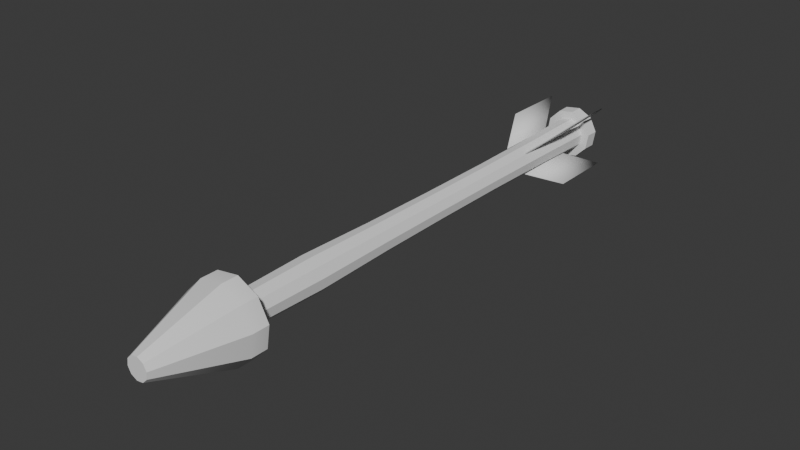 # Source: Fl_che.blend  (saved by Blender 4.1.24; exported with 4.5.12 LTS)
import bpy
from mathutils import Matrix  # noqa: F401  (used for matrix-valued properties, if any)

bpy.ops.wm.read_factory_settings(use_empty=True)
scene = bpy.context.scene
scene.name = 'Scene'

# ---- collections
col_collection = bpy.data.collections.new('Collection'); scene.collection.children.link(col_collection)

# ---- world
world_world = bpy.data.worlds.new('World'); scene.world = world_world
world_world.use_nodes = True; world_world.node_tree.nodes.clear()
_N = world_world.node_tree.nodes; _L = world_world.node_tree.links
n0 = _N.new('ShaderNodeOutputWorld'); n0.name = 'World Output'; n0.location = (300, 300)
n1 = _N.new('ShaderNodeBackground'); n1.name = 'Background'; n1.location = (10, 300)
n1.inputs[0].default_value = (0.05088, 0.05088, 0.05088, 1.0)
_L.new(n1.outputs[0], n0.inputs[0])
n0.is_active_output = True
world_world.color = (0.05088, 0.05088, 0.05088)
world_world.use_sun_shadow = False
world_world.sun_shadow_jitter_overblur = 0.0

# ---- meshes
me_cone_001 = bpy.data.meshes.new('Cone.001')
me_cone_001.from_pydata([(-0.1326, -0.04309, 2.189), (-0.08197, -0.1128, 2.189), (0.08197, -0.1128, 2.189), (0.1326, -0.04309, 2.189), (0.08197, 0.1128, 2.189), (2.009e-07, 0.1395, 2.189), (-0.1326, 0.04309, 2.189), (2.009e-07, -0.1395, 2.189), (0.1326, 0.04309, 2.189), (-0.08197, 0.1128, 2.189), (-0.1483, -0.04817, 1.453), (-0.1326, -0.04309, 0.7179), (-0.1262, -0.04102, -0.01765), (-0.1254, -0.04074, -0.7532), (-0.1326, -0.04309, -1.489), (-0.08197, -0.1128, -1.489), (-0.07749, -0.1066, -0.7532), (-0.07802, -0.1074, -0.01765), (-0.08197, -0.1128, 0.7179), (-0.09163, -0.1261, 1.453), (0.09163, -0.1261, 1.453), (0.08197, -0.1128, 0.7179), (0.07802, -0.1074, -0.01765), (0.07749, -0.1066, -0.7532), (0.08197, -0.1128, -1.489), (0.1326, -0.04309, -1.489), (0.1254, -0.04074, -0.7532), (0.1262, -0.04102, -0.01765), (0.1326, -0.04309, 0.7179), (0.1483, -0.04817, 1.453), (0.09163, 0.1261, 1.453), (0.08197, 0.1128, 0.7179), (0.07802, 0.1074, -0.01765), (0.07749, 0.1066, -0.7532), (0.08197, 0.1128, -1.489), (-1.393e-07, 0.1395, -1.489), (-7.101e-08, 0.1318, -0.7532), (-3.273e-09, 0.1327, -0.01765), (6.48e-08, 0.1395, 0.7179), (1.324e-07, 0.1559, 1.453), (-0.1483, 0.04817, 1.453), (-0.1326, 0.04309, 0.7179), (-0.1262, 0.04102, -0.01765), (-0.1254, 0.04074, -0.7532), (-0.1326, 0.04309, -1.489), (1.324e-07, -0.1559, 1.453), (6.48e-08, -0.1395, 0.7179), (-3.273e-09, -0.1327, -0.01765), (-7.101e-08, -0.1318, -0.7532), (-1.393e-07, -0.1395, -1.489), (0.1483, 0.04817, 1.453), (0.1326, 0.04309, 0.7179), (0.1262, 0.04102, -0.01765), (0.1254, 0.04074, -0.7532), (0.1326, 0.04309, -1.489), (-0.09163, 0.1261, 1.453), (-0.08197, 0.1128, 0.7179), (-0.07802, 0.1074, -0.01765), (-0.07749, 0.1066, -0.7532), (-0.08197, 0.1128, -1.489), (-0.1464, -0.04757, -2.101), (0.09048, -0.1245, -2.101), (0.09048, 0.1245, -2.101), (-0.1464, 0.04757, -2.101), (-1.963e-07, -0.1539, -2.101), (0.1464, 0.04757, -2.101), (-0.09048, 0.1245, -2.101), (-0.09048, -0.1245, -2.101), (0.1464, -0.04757, -2.101), (-1.963e-07, 0.1539, -2.101)], [], [(5, 39, 55, 9), (39, 38, 56, 55), (38, 37, 57, 56), (37, 36, 58, 57), (36, 35, 59, 58), (3, 29, 50, 8), (29, 28, 51, 50), (28, 27, 52, 51), (27, 26, 53, 52), (26, 25, 54, 53), (1, 19, 45, 7), (19, 18, 46, 45), (18, 17, 47, 46), (17, 16, 48, 47), (16, 15, 49, 48), (9, 55, 40, 6), (55, 56, 41, 40), (56, 57, 42, 41), (57, 58, 43, 42), (58, 59, 44, 43), (8, 50, 30, 4), (50, 51, 31, 30), (51, 52, 32, 31), (52, 53, 33, 32), (53, 54, 34, 33), (7, 45, 20, 2), (45, 46, 21, 20), (46, 47, 22, 21), (47, 48, 23, 22), (48, 49, 24, 23), (6, 40, 10, 0), (40, 41, 11, 10), (41, 42, 12, 11), (42, 43, 13, 12), (43, 44, 14, 13), (4, 30, 39, 5), (30, 31, 38, 39), (31, 32, 37, 38), (32, 33, 36, 37), (33, 34, 35, 36), (2, 20, 29, 3), (20, 21, 28, 29), (21, 22, 27, 28), (22, 23, 26, 27), (23, 24, 25, 26), (0, 10, 19, 1), (10, 11, 18, 19), (11, 12, 17, 18), (12, 13, 16, 17), (13, 14, 15, 16), (35, 69, 66, 59), (25, 68, 65, 54), (15, 67, 64, 49), (59, 66, 63, 44), (54, 65, 62, 34), (49, 64, 61, 24), (44, 63, 60, 14), (34, 62, 69, 35), (24, 61, 68, 25), (14, 60, 67, 15)])
me_cone_001.polygons.foreach_set('use_smooth', [True] * 60)
_k = set([(0, 1), (0, 6), (0, 10), (1, 7), (1, 19), (2, 3), (2, 7), (2, 20), (3, 8), (3, 29), (4, 5), (4, 8), (4, 30), (5, 9), (5, 39), (6, 9), (6, 40), (7, 45), (8, 50), (9, 55), (10, 11), (11, 12), (12, 13), (13, 14), (14, 60), (15, 16), (15, 67), (16, 17), (17, 18), (18, 19), (20, 21), (21, 22), (22, 23), (23, 24), (24, 61), (25, 26), (25, 68), (26, 27), (27, 28), (28, 29), (30, 31), (31, 32), (32, 33), (33, 34), (34, 62), (35, 36), (35, 69), (36, 37), (37, 38), (38, 39), (40, 41), (41, 42), (42, 43), (43, 44), (44, 63), (45, 46), (46, 47), (47, 48), (48, 49), (49, 64), (50, 51), (51, 52), (52, 53), (53, 54), (54, 65), (55, 56), (56, 57), (57, 58), (58, 59), (59, 66)])
me_cone_001.attributes.new('sharp_edge', 'BOOLEAN', 'EDGE').data.foreach_set('value', [ (min(e.vertices), max(e.vertices)) in _k for e in me_cone_001.edges])
_uv = me_cone_001.uv_layers.new(name='UVMap')
_uv.uv.foreach_set('vector', [0.75, 0.3162, 0.75, 0.3162, 0.7111, 0.3035, 0.7111, 0.3035, 0.75, 0.3162, 0.75, 0.3162, 0.7111, 0.3035, 0.7111, 0.3035, 0.75, 0.3162, 0.75, 0.3162, 0.7111, 0.3035, 0.7111, 0.3035, 0.75, 0.3162, 0.75, 0.3162, 0.7111, 0.3035, 0.7111, 0.3035, 0.75, 0.3162, 0.75, 0.3162, 0.7111, 0.3035, 0.7111, 0.3035, 0.8129, 0.2296, 0.8129, 0.2296, 0.8129, 0.2704, 0.8129, 0.2704, 0.8129, 0.2296, 0.8129, 0.2296, 0.8129, 0.2704, 0.8129, 0.2704, 0.8129, 0.2296, 0.8129, 0.2296, 0.8129, 0.2704, 0.8129, 0.2704, 0.8129, 0.2296, 0.8129, 0.2296, 0.8129, 0.2704, 0.8129, 0.2704, 0.8129, 0.2296, 0.8129, 0.2296, 0.8129, 0.2704, 0.8129, 0.2704, 0.7111, 0.1965, 0.7111, 0.1965, 0.75, 0.1838, 0.75, 0.1838, 0.7111, 0.1965, 0.7111, 0.1965, 0.75, 0.1838, 0.75, 0.1838, 0.7111, 0.1965, 0.7111, 0.1965, 0.75, 0.1838, 0.75, 0.1838, 0.7111, 0.1965, 0.7111, 0.1965, 0.75, 0.1838, 0.75, 0.1838, 0.7111, 0.1965, 0.7111, 0.1965, 0.75, 0.1838, 0.75, 0.1838, 0.7111, 0.3035, 0.7111, 0.3035, 0.6871, 0.2704, 0.6871, 0.2704, 0.7111, 0.3035, 0.7111, 0.3035, 0.6871, 0.2704, 0.6871, 0.2704, 0.7111, 0.3035, 0.7111, 0.3035, 0.6871, 0.2704, 0.6871, 0.2704, 0.7111, 0.3035, 0.7111, 0.3035, 0.6871, 0.2704, 0.6871, 0.2704, 0.7111, 0.3035, 0.7111, 0.3035, 0.6871, 0.2704, 0.6871, 0.2704, 0.8129, 0.2704, 0.8129, 0.2704, 0.7889, 0.3035, 0.7889, 0.3035, 0.8129, 0.2704, 0.8129, 0.2704, 0.7889, 0.3035, 0.7889, 0.3035, 0.8129, 0.2704, 0.8129, 0.2704, 0.7889, 0.3035, 0.7889, 0.3035, 0.8129, 0.2704, 0.8129, 0.2704, 0.7889, 0.3035, 0.7889, 0.3035, 0.8129, 0.2704, 0.8129, 0.2704, 0.7889, 0.3035, 0.7889, 0.3035, 0.75, 0.1838, 0.75, 0.1838, 0.7889, 0.1965, 0.7889, 0.1965, 0.75, 0.1838, 0.75, 0.1838, 0.7889, 0.1965, 0.7889, 0.1965, 0.75, 0.1838, 0.75, 0.1838, 0.7889, 0.1965, 0.7889, 0.1965, 0.75, 0.1838, 0.75, 0.1838, 0.7889, 0.1965, 0.7889, 0.1965, 0.75, 0.1838, 0.75, 0.1838, 0.7889, 0.1965, 0.7889, 0.1965, 0.6871, 0.2704, 0.6871, 0.2704, 0.6871, 0.2296, 0.6871, 0.2296, 0.6871, 0.2704, 0.6871, 0.2704, 0.6871, 0.2296, 0.6871, 0.2296, 0.6871, 0.2704, 0.6871, 0.2704, 0.6871, 0.2296, 0.6871, 0.2296, 0.6871, 0.2704, 0.6871, 0.2704, 0.6871, 0.2296, 0.6871, 0.2296, 0.6871, 0.2704, 0.6871, 0.2704, 0.6871, 0.2296, 0.6871, 0.2296, 0.7889, 0.3035, 0.7889, 0.3035, 0.75, 0.3162, 0.75, 0.3162, 0.7889, 0.3035, 0.7889, 0.3035, 0.75, 0.3162, 0.75, 0.3162, 0.7889, 0.3035, 0.7889, 0.3035, 0.75, 0.3162, 0.75, 0.3162, 0.7889, 0.3035, 0.7889, 0.3035, 0.75, 0.3162, 0.75, 0.3162, 0.7889, 0.3035, 0.7889, 0.3035, 0.75, 0.3162, 0.75, 0.3162, 0.7889, 0.1965, 0.7889, 0.1965, 0.8129, 0.2296, 0.8129, 0.2296, 0.7889, 0.1965, 0.7889, 0.1965, 0.8129, 0.2296, 0.8129, 0.2296, 0.7889, 0.1965, 0.7889, 0.1965, 0.8129, 0.2296, 0.8129, 0.2296, 0.7889, 0.1965, 0.7889, 0.1965, 0.8129, 0.2296, 0.8129, 0.2296, 0.7889, 0.1965, 0.7889, 0.1965, 0.8129, 0.2296, 0.8129, 0.2296, 0.6871, 0.2296, 0.6871, 0.2296, 0.7111, 0.1965, 0.7111, 0.1965, 0.6871, 0.2296, 0.6871, 0.2296, 0.7111, 0.1965, 0.7111, 0.1965, 0.6871, 0.2296, 0.6871, 0.2296, 0.7111, 0.1965, 0.7111, 0.1965, 0.6871, 0.2296, 0.6871, 0.2296, 0.7111, 0.1965, 0.7111, 0.1965, 0.6871, 0.2296, 0.6871, 0.2296, 0.7111, 0.1965, 0.7111, 0.1965, 0.75, 0.3162, 0.75, 0.3162, 0.7111, 0.3035, 0.7111, 0.3035, 0.8129, 0.2296, 0.8129, 0.2296, 0.8129, 0.2704, 0.8129, 0.2704, 0.7111, 0.1965, 0.7111, 0.1965, 0.75, 0.1838, 0.75, 0.1838, 0.7111, 0.3035, 0.7111, 0.3035, 0.6871, 0.2704, 0.6871, 0.2704, 0.8129, 0.2704, 0.8129, 0.2704, 0.7889, 0.3035, 0.7889, 0.3035, 0.75, 0.1838, 0.75, 0.1838, 0.7889, 0.1965, 0.7889, 0.1965, 0.6871, 0.2704, 0.6871, 0.2704, 0.6871, 0.2296, 0.6871, 0.2296, 0.7889, 0.3035, 0.7889, 0.3035, 0.75, 0.3162, 0.75, 0.3162, 0.7889, 0.1965, 0.7889, 0.1965, 0.8129, 0.2296, 0.8129, 0.2296, 0.6871, 0.2296, 0.6871, 0.2296, 0.7111, 0.1965, 0.7111, 0.1965])
me_cone_001.update()
me_cone_002 = bpy.data.meshes.new('Cone.002')
me_cone_002.from_pydata([(1.984e-07, 0.1, 2.931), (0.05878, 0.0809, 2.931), (0.09511, 0.0309, 2.931), (0.09511, -0.0309, 2.931), (0.05878, -0.0809, 2.931), (1.984e-07, -0.1, 2.931), (-0.05878, -0.0809, 2.931), (-0.09511, -0.0309, 2.931), (-0.09511, 0.0309, 2.931), (-0.05878, 0.0809, 2.931), (1.984e-07, 0.34, 2.23), (0.1998, 0.2751, 2.23), (0.3234, 0.1051, 2.23), (0.3234, -0.1051, 2.23), (0.1998, -0.2751, 2.23), (1.984e-07, -0.34, 2.23), (-0.1998, -0.2751, 2.23), (-0.3234, -0.1051, 2.23), (-0.3234, 0.1051, 2.23), (-0.1998, 0.2751, 2.23), (1.984e-07, 0.34, 2.076), (0.1998, 0.2751, 2.076), (0.3234, 0.1051, 2.076), (0.3234, -0.1051, 2.076), (0.1998, -0.2751, 2.076), (1.984e-07, -0.34, 2.076), (-0.1998, -0.2751, 2.076), (-0.3234, -0.1051, 2.076), (-0.3234, 0.1051, 2.076), (-0.1998, 0.2751, 2.076), (1.984e-07, 0.09374, 2.076), (0.0551, 0.07584, 2.076), (0.08916, 0.02897, 2.076), (0.08916, -0.02897, 2.076), (0.0551, -0.07584, 2.076), (1.984e-07, -0.09374, 2.076), (-0.0551, -0.07584, 2.076), (-0.08916, -0.02897, 2.076), (-0.08916, 0.02897, 2.076), (-0.0551, 0.07584, 2.076), (-0.1326, -0.04309, 2.076), (-0.08197, -0.1128, 2.076), (0.08197, -0.1128, 2.076), (0.1326, -0.04309, 2.076), (0.08197, 0.1128, 2.076), (1.998e-07, 0.1395, 2.076), (-0.1326, 0.04309, 2.076), (1.998e-07, -0.1395, 2.076), (0.1326, 0.04309, 2.076), (-0.08197, 0.1128, 2.076), (-2.071e-07, 0.09374, -2.314), (0.0551, 0.07584, -2.314), (0.08916, 0.02897, -2.314), (0.08916, -0.02897, -2.314), (0.0551, -0.07584, -2.314), (-2.071e-07, -0.09374, -2.314), (-0.0551, -0.07584, -2.314), (-0.08916, -0.02897, -2.314), (-0.08916, 0.02897, -2.314), (-0.0551, 0.07584, -2.314), (-2.09e-07, 0.1568, -2.314), (0.09219, 0.1269, -2.314), (0.1492, 0.04847, -2.314), (0.1492, -0.04847, -2.314), (0.09219, -0.1269, -2.314), (-2.09e-07, -0.1568, -2.314), (-0.09219, -0.1269, -2.314), (-0.1492, -0.04847, -2.314), (-0.1492, 0.04847, -2.314), (-0.09219, 0.1269, -2.314), (-0.1464, -0.04757, -2.214), (0.09048, -0.1245, -2.214), (0.09048, 0.1245, -2.214), (-0.1464, 0.04757, -2.214), (-1.974e-07, -0.1539, -2.214), (0.1464, 0.04757, -2.214), (-0.09048, 0.1245, -2.214), (-0.09048, -0.1245, -2.214), (0.1464, -0.04757, -2.214), (-1.974e-07, 0.1539, -2.214), (-2.097e-07, 0.2317, -2.336), (0.1362, 0.1875, -2.336), (0.2204, 0.07161, -2.336), (0.2204, -0.07161, -2.336), (0.1362, -0.1875, -2.336), (-2.105e-07, -0.2317, -2.336), (-0.1362, -0.1875, -2.336), (-0.2204, -0.07161, -2.336), (-0.2204, 0.07161, -2.336), (-0.1362, 0.1875, -2.336), (-0.2176, -0.07071, -2.212), (0.1345, -0.1851, -2.212), (0.1345, 0.1851, -2.212), (-0.2176, 0.07071, -2.212), (-1.982e-07, -0.2288, -2.212), (0.2176, 0.07071, -2.212), (-0.1345, 0.1851, -2.212), (-0.1345, -0.1851, -2.212), (0.2176, -0.07071, -2.212), (-1.967e-07, 0.2288, -2.212)], [], [(10, 0, 1, 11), (11, 1, 2, 12), (12, 2, 3, 13), (13, 3, 4, 14), (14, 4, 5, 15), (15, 5, 6, 16), (16, 6, 7, 17), (17, 7, 8, 18), (1, 0, 9, 8, 7, 6, 5, 4, 3, 2), (18, 8, 9, 19), (19, 9, 0, 10), (10, 11, 21, 20), (17, 18, 28, 27), (12, 13, 23, 22), (19, 10, 20, 29), (14, 15, 25, 24), (16, 17, 27, 26), (11, 12, 22, 21), (18, 19, 29, 28), (13, 14, 24, 23), (15, 16, 26, 25), (30, 31, 44, 45), (37, 38, 46, 40), (36, 37, 40, 41), (35, 36, 41, 47), (34, 35, 47, 42), (31, 30, 20, 21), (32, 31, 21, 22), (33, 32, 22, 23), (34, 33, 23, 24), (35, 34, 24, 25), (36, 35, 25, 26), (37, 36, 26, 27), (38, 37, 27, 28), (39, 38, 28, 29), (30, 39, 29, 20), (38, 39, 49, 46), (31, 32, 48, 44), (39, 30, 45, 49), (32, 33, 43, 48), (33, 34, 42, 43), (59, 58, 68, 69), (50, 51, 52, 53, 54, 55, 56, 57, 58, 59), (51, 50, 60, 61), (58, 57, 67, 68), (57, 56, 66, 67), (56, 55, 65, 66), (62, 61, 81, 82), (69, 68, 88, 89), (76, 79, 99, 96), (79, 72, 92, 99), (61, 60, 80, 81), (68, 67, 87, 88), (70, 73, 93, 90), (67, 66, 86, 87), (71, 74, 94, 91), (66, 65, 85, 86), (52, 51, 61, 62), (50, 59, 69, 60), (53, 52, 62, 63), (54, 53, 63, 64), (55, 54, 64, 65), (90, 87, 86, 97), (91, 84, 83, 98), (92, 81, 80, 99), (93, 88, 87, 90), (94, 85, 84, 91), (95, 82, 81, 92), (96, 89, 88, 93), (97, 86, 85, 94), (98, 83, 82, 95), (99, 80, 89, 96), (78, 71, 91, 98), (60, 69, 89, 80), (75, 78, 98, 95), (63, 62, 82, 83), (77, 70, 90, 97), (74, 77, 97, 94), (64, 63, 83, 84), (73, 76, 96, 93), (65, 64, 84, 85), (72, 75, 95, 92)])
me_cone_002.polygons.foreach_set('use_smooth', [True] * 82)
_k = set([(0, 1), (0, 9), (0, 10), (1, 2), (1, 11), (2, 3), (2, 12), (3, 4), (3, 13), (4, 5), (4, 14), (5, 6), (5, 15), (6, 7), (6, 16), (7, 8), (7, 17), (8, 9), (8, 18), (9, 19), (10, 20), (11, 21), (12, 22), (13, 23), (14, 24), (15, 25), (16, 26), (17, 27), (18, 28), (19, 29), (20, 21), (20, 29), (21, 22), (22, 23), (23, 24), (24, 25), (25, 26), (26, 27), (27, 28), (28, 29), (30, 31), (30, 39), (31, 32), (32, 33), (33, 34), (34, 35), (35, 36), (36, 37), (37, 38), (38, 39), (40, 41), (40, 46), (41, 47), (42, 43), (42, 47), (43, 48), (44, 45), (44, 48), (45, 49), (46, 49), (60, 61), (60, 69), (60, 80), (61, 62), (61, 81), (62, 63), (62, 82), (63, 64), (63, 83), (64, 65), (64, 84), (65, 66), (65, 85), (66, 67), (66, 86), (67, 68), (67, 87), (68, 69), (68, 88), (69, 89), (70, 90), (71, 91), (72, 92), (73, 93), (74, 94), (75, 95), (76, 96), (77, 97), (78, 98), (79, 99), (80, 81), (80, 89), (80, 99), (81, 82), (81, 92), (82, 83), (82, 95), (83, 84), (83, 98), (84, 85), (84, 91), (85, 86), (85, 94), (86, 87), (86, 97), (87, 88), (87, 90), (88, 89), (88, 93), (89, 96), (90, 93), (90, 97), (91, 94), (91, 98), (92, 95), (92, 99), (93, 96), (94, 97), (95, 98), (96, 99)])
me_cone_002.attributes.new('sharp_edge', 'BOOLEAN', 'EDGE').data.foreach_set('value', [ (min(e.vertices), max(e.vertices)) in _k for e in me_cone_002.edges])
_uv = me_cone_002.uv_layers.new(name='UVMap')
_uv.uv.foreach_set('vector', [1.0, 0.5, 1.0, 1.0, 0.9, 1.0, 0.9, 0.5, 0.9, 0.5, 0.9, 1.0, 0.8, 1.0, 0.8, 0.5, 0.8, 0.5, 0.8, 1.0, 0.7, 1.0, 0.7, 0.5, 0.7, 0.5, 0.7, 1.0, 0.6, 1.0, 0.6, 0.5, 0.6, 0.5, 0.6, 1.0, 0.5, 1.0, 0.5, 0.5, 0.5, 0.5, 0.5, 1.0, 0.4, 1.0, 0.4, 0.5, 0.4, 0.5, 0.4, 1.0, 0.3, 1.0, 0.3, 0.5, 0.3, 0.5, 0.3, 1.0, 0.2, 1.0, 0.2, 0.5, 0.3911, 0.4442, 0.25, 0.49, 0.1089, 0.4442, 0.02175, 0.3242, 0.02175, 0.1758, 0.1089, 0.05584, 0.25, 0.01, 0.3911, 0.05584, 0.4783, 0.1758, 0.4783, 0.3242, 0.2, 0.5, 0.2, 1.0, 0.1, 1.0, 0.1, 0.5, 0.1, 0.5, 0.1, 1.0, -7.451e-08, 1.0, -7.451e-08, 0.5, 1.0, 0.5, 0.9, 0.5, 0.9, 0.5, 1.0, 0.5, 0.3, 0.5, 0.2, 0.5, 0.2, 0.5, 0.3, 0.5, 0.8, 0.5, 0.7, 0.5, 0.7, 0.5, 0.8, 0.5, 0.1, 0.5, -7.451e-08, 0.5, -7.451e-08, 0.5, 0.1, 0.5, 0.6, 0.5, 0.5, 0.5, 0.5, 0.5, 0.6, 0.5, 0.4, 0.5, 0.3, 0.5, 0.3, 0.5, 0.4, 0.5, 0.9, 0.5, 0.8, 0.5, 0.8, 0.5, 0.9, 0.5, 0.2, 0.5, 0.1, 0.5, 0.1, 0.5, 0.2, 0.5, 0.7, 0.5, 0.6, 0.5, 0.6, 0.5, 0.7, 0.5, 0.5, 0.5, 0.4, 0.5, 0.4, 0.5, 0.5, 0.5, 0.75, 0.3162, 0.7889, 0.3035, 0.7889, 0.3035, 0.75, 0.3162, 0.6871, 0.2296, 0.6871, 0.2704, 0.6871, 0.2704, 0.6871, 0.2296, 0.7111, 0.1965, 0.6871, 0.2296, 0.6871, 0.2296, 0.7111, 0.1965, 0.75, 0.1838, 0.7111, 0.1965, 0.7111, 0.1965, 0.75, 0.1838, 0.7889, 0.1965, 0.75, 0.1838, 0.75, 0.1838, 0.7889, 0.1965, 0.7889, 0.3035, 0.75, 0.3162, 0.75, 0.49, 0.8911, 0.4442, 0.8129, 0.2704, 0.7889, 0.3035, 0.8911, 0.4442, 0.9783, 0.3242, 0.8129, 0.2296, 0.8129, 0.2704, 0.9783, 0.3242, 0.9783, 0.1758, 0.7889, 0.1965, 0.8129, 0.2296, 0.9783, 0.1758, 0.8911, 0.05584, 0.75, 0.1838, 0.7889, 0.1965, 0.8911, 0.05584, 0.75, 0.01, 0.7111, 0.1965, 0.75, 0.1838, 0.75, 0.01, 0.6089, 0.05584, 0.6871, 0.2296, 0.7111, 0.1965, 0.6089, 0.05584, 0.5217, 0.1758, 0.6871, 0.2704, 0.6871, 0.2296, 0.5217, 0.1758, 0.5217, 0.3242, 0.7111, 0.3035, 0.6871, 0.2704, 0.5217, 0.3242, 0.6089, 0.4442, 0.75, 0.3162, 0.7111, 0.3035, 0.6089, 0.4442, 0.75, 0.49, 0.6871, 0.2704, 0.7111, 0.3035, 0.7111, 0.3035, 0.6871, 0.2704, 0.7889, 0.3035, 0.8129, 0.2704, 0.8129, 0.2704, 0.7889, 0.3035, 0.7111, 0.3035, 0.75, 0.3162, 0.75, 0.3162, 0.7111, 0.3035, 0.8129, 0.2704, 0.8129, 0.2296, 0.8129, 0.2296, 0.8129, 0.2704, 0.8129, 0.2296, 0.7889, 0.1965, 0.7889, 0.1965, 0.8129, 0.2296, 0.7111, 0.3035, 0.6871, 0.2704, 0.6871, 0.2704, 0.7111, 0.3035, 0.75, 0.3162, 0.7889, 0.3035, 0.8129, 0.2704, 0.8129, 0.2296, 0.7889, 0.1965, 0.75, 0.1838, 0.7111, 0.1965, 0.6871, 0.2296, 0.6871, 0.2704, 0.7111, 0.3035, 0.7889, 0.3035, 0.75, 0.3162, 0.75, 0.3162, 0.7889, 0.3035, 0.6871, 0.2704, 0.6871, 0.2296, 0.6871, 0.2296, 0.6871, 0.2704, 0.6871, 0.2296, 0.7111, 0.1965, 0.7111, 0.1965, 0.6871, 0.2296, 0.7111, 0.1965, 0.75, 0.1838, 0.75, 0.1838, 0.7111, 0.1965, 0.8129, 0.2704, 0.7889, 0.3035, 0.7889, 0.3035, 0.8129, 0.2704, 0.7111, 0.3035, 0.6871, 0.2704, 0.6871, 0.2704, 0.7111, 0.3035, 0.7111, 0.3035, 0.75, 0.3162, 0.75, 0.3162, 0.7111, 0.3035, 0.75, 0.3162, 0.7889, 0.3035, 0.7889, 0.3035, 0.75, 0.3162, 0.7889, 0.3035, 0.75, 0.3162, 0.75, 0.3162, 0.7889, 0.3035, 0.6871, 0.2704, 0.6871, 0.2296, 0.6871, 0.2296, 0.6871, 0.2704, 0.6871, 0.2296, 0.6871, 0.2704, 0.6871, 0.2704, 0.6871, 0.2296, 0.6871, 0.2296, 0.7111, 0.1965, 0.7111, 0.1965, 0.6871, 0.2296, 0.7889, 0.1965, 0.75, 0.1838, 0.75, 0.1838, 0.7889, 0.1965, 0.7111, 0.1965, 0.75, 0.1838, 0.75, 0.1838, 0.7111, 0.1965, 0.8129, 0.2704, 0.7889, 0.3035, 0.7889, 0.3035, 0.8129, 0.2704, 0.75, 0.3162, 0.7111, 0.3035, 0.7111, 0.3035, 0.75, 0.3162, 0.8129, 0.2296, 0.8129, 0.2704, 0.8129, 0.2704, 0.8129, 0.2296, 0.7889, 0.1965, 0.8129, 0.2296, 0.8129, 0.2296, 0.7889, 0.1965, 0.75, 0.1838, 0.7889, 0.1965, 0.7889, 0.1965, 0.75, 0.1838, 0.6871, 0.2296, 0.6871, 0.2296, 0.7111, 0.1965, 0.7111, 0.1965, 0.7889, 0.1965, 0.7889, 0.1965, 0.8129, 0.2296, 0.8129, 0.2296, 0.7889, 0.3035, 0.7889, 0.3035, 0.75, 0.3162, 0.75, 0.3162, 0.6871, 0.2704, 0.6871, 0.2704, 0.6871, 0.2296, 0.6871, 0.2296, 0.75, 0.1838, 0.75, 0.1838, 0.7889, 0.1965, 0.7889, 0.1965, 0.8129, 0.2704, 0.8129, 0.2704, 0.7889, 0.3035, 0.7889, 0.3035, 0.7111, 0.3035, 0.7111, 0.3035, 0.6871, 0.2704, 0.6871, 0.2704, 0.7111, 0.1965, 0.7111, 0.1965, 0.75, 0.1838, 0.75, 0.1838, 0.8129, 0.2296, 0.8129, 0.2296, 0.8129, 0.2704, 0.8129, 0.2704, 0.75, 0.3162, 0.75, 0.3162, 0.7111, 0.3035, 0.7111, 0.3035, 0.8129, 0.2296, 0.7889, 0.1965, 0.7889, 0.1965, 0.8129, 0.2296, 0.75, 0.3162, 0.7111, 0.3035, 0.7111, 0.3035, 0.75, 0.3162, 0.8129, 0.2704, 0.8129, 0.2296, 0.8129, 0.2296, 0.8129, 0.2704, 0.8129, 0.2296, 0.8129, 0.2704, 0.8129, 0.2704, 0.8129, 0.2296, 0.7111, 0.1965, 0.6871, 0.2296, 0.6871, 0.2296, 0.7111, 0.1965, 0.75, 0.1838, 0.7111, 0.1965, 0.7111, 0.1965, 0.75, 0.1838, 0.7889, 0.1965, 0.8129, 0.2296, 0.8129, 0.2296, 0.7889, 0.1965, 0.6871, 0.2704, 0.7111, 0.3035, 0.7111, 0.3035, 0.6871, 0.2704, 0.75, 0.1838, 0.7889, 0.1965, 0.7889, 0.1965, 0.75, 0.1838, 0.7889, 0.3035, 0.8129, 0.2704, 0.8129, 0.2704, 0.7889, 0.3035])
me_cone_002.update()
me_cone_004 = bpy.data.meshes.new('Cone.004')
me_cone_004.from_pydata([(-1.116e-07, 0.3933, 0.1221), (-7.113e-08, 0.1395, 0.4968), (-1.116e-07, 0.3933, -0.4968), (-7.113e-08, 0.1395, -0.1221), (-0.00891, 0.3933, -0.4968), (-0.00891, 0.3933, 0.1221), (-0.00891, 0.1395, 0.4968), (-0.00891, 0.1395, -0.1221), (-0.3933, -8.23e-08, 0.1221), (-0.1395, -8.923e-08, 0.4968), (-0.3933, -3.557e-08, -0.4968), (-0.1395, -4.251e-08, -0.1221), (-0.3933, -0.00891, -0.4968), (-0.3933, -0.00891, 0.1221), (-0.1395, -0.00891, 0.4968), (-0.1395, -0.00891, -0.1221), (5.952e-08, -0.3933, 0.1221), (5.734e-08, -0.1395, 0.4968), (5.952e-08, -0.3933, -0.4968), (5.734e-08, -0.1395, -0.1221), (0.00891, -0.3933, -0.4968), (0.00891, -0.3933, 0.1221), (0.00891, -0.1395, 0.4968), (0.00891, -0.1395, -0.1221), (0.3933, 2.948e-08, 0.1221), (0.1395, 1.817e-08, 0.4968), (0.3933, 7.62e-08, -0.4968), (0.1395, 6.489e-08, -0.1221), (0.3933, 0.00891, -0.4968), (0.3933, 0.00891, 0.1221), (0.1395, 0.00891, 0.4968), (0.1395, 0.00891, -0.1221)], [], [(0, 2, 3, 1), (5, 6, 7, 4), (3, 2, 4, 7), (0, 1, 6, 5), (1, 3, 7, 6), (2, 0, 5, 4), (8, 10, 11, 9), (13, 14, 15, 12), (11, 10, 12, 15), (8, 9, 14, 13), (9, 11, 15, 14), (10, 8, 13, 12), (16, 18, 19, 17), (21, 22, 23, 20), (19, 18, 20, 23), (16, 17, 22, 21), (17, 19, 23, 22), (18, 16, 21, 20), (24, 26, 27, 25), (29, 30, 31, 28), (27, 26, 28, 31), (24, 25, 30, 29), (25, 27, 31, 30), (26, 24, 29, 28)])
me_cone_004.polygons.foreach_set('use_smooth', [True] * 24)
_k = set([(0, 1), (0, 2), (0, 5), (1, 3), (1, 6), (2, 3), (2, 4), (3, 7), (4, 5), (4, 7), (5, 6), (6, 7), (8, 9), (8, 10), (8, 13), (9, 11), (9, 14), (10, 11), (10, 12), (11, 15), (12, 13), (12, 15), (13, 14), (14, 15), (16, 17), (16, 18), (16, 21), (17, 19), (17, 22), (18, 19), (18, 20), (19, 23), (20, 21), (20, 23), (21, 22), (22, 23), (24, 25), (24, 26), (24, 29), (25, 27), (25, 30), (26, 27), (26, 28), (27, 31), (28, 29), (28, 31), (29, 30), (30, 31)])
me_cone_004.attributes.new('sharp_edge', 'BOOLEAN', 'EDGE').data.foreach_set('value', [ (min(e.vertices), max(e.vertices)) in _k for e in me_cone_004.edges])
_uv = me_cone_004.uv_layers.new(name='UVMap')
_uv.uv.foreach_set('vector', [0.0, 0.0, 0.0, 1.0, 1.0, 1.0, 1.0, 0.0, 0.0, 0.0, 1.0, 0.0, 1.0, 1.0, 0.0, 1.0, 1.0, 1.0, 0.0, 1.0, 0.0, 1.0, 1.0, 1.0, 0.0, 0.0, 1.0, 0.0, 1.0, 0.0, 0.0, 0.0, 1.0, 0.0, 1.0, 1.0, 1.0, 1.0, 1.0, 0.0, 0.0, 1.0, 0.0, 0.0, 0.0, 0.0, 0.0, 1.0, 0.0, 0.0, 0.0, 1.0, 1.0, 1.0, 1.0, 0.0, 0.0, 0.0, 1.0, 0.0, 1.0, 1.0, 0.0, 1.0, 1.0, 1.0, 0.0, 1.0, 0.0, 1.0, 1.0, 1.0, 0.0, 0.0, 1.0, 0.0, 1.0, 0.0, 0.0, 0.0, 1.0, 0.0, 1.0, 1.0, 1.0, 1.0, 1.0, 0.0, 0.0, 1.0, 0.0, 0.0, 0.0, 0.0, 0.0, 1.0, 0.0, 0.0, 0.0, 1.0, 1.0, 1.0, 1.0, 0.0, 0.0, 0.0, 1.0, 0.0, 1.0, 1.0, 0.0, 1.0, 1.0, 1.0, 0.0, 1.0, 0.0, 1.0, 1.0, 1.0, 0.0, 0.0, 1.0, 0.0, 1.0, 0.0, 0.0, 0.0, 1.0, 0.0, 1.0, 1.0, 1.0, 1.0, 1.0, 0.0, 0.0, 1.0, 0.0, 0.0, 0.0, 0.0, 0.0, 1.0, 0.0, 0.0, 0.0, 1.0, 1.0, 1.0, 1.0, 0.0, 0.0, 0.0, 1.0, 0.0, 1.0, 1.0, 0.0, 1.0, 1.0, 1.0, 0.0, 1.0, 0.0, 1.0, 1.0, 1.0, 0.0, 0.0, 1.0, 0.0, 1.0, 0.0, 0.0, 0.0, 1.0, 0.0, 1.0, 1.0, 1.0, 1.0, 1.0, 0.0, 0.0, 1.0, 0.0, 0.0, 0.0, 0.0, 0.0, 1.0])
me_cone_004.update()

# ---- objects
ob_baton = bpy.data.objects.new('Baton', me_cone_001)
ob_metal = bpy.data.objects.new('Metal', me_cone_002)
ob_plume = bpy.data.objects.new('Plume', me_cone_004)
ob_fl_che = bpy.data.objects.new('Flèche', None)

# ---- transforms, parenting, visibility, modifiers, constraints
ob_baton.parent = ob_fl_che
ob_baton.location = (-6.836e-09, 0.1454, -1.276e-08)
ob_baton.rotation_euler = (1.571, 0.7854, 3.14e-16)
ob_baton.scale = (0.3277, 0.3277, 0.3277)
ob_metal.parent = ob_fl_che
ob_metal.location = (-5.459e-09, 0.1084, -1.19e-08)
ob_metal.rotation_euler = (1.571, 0.7854, 3.14e-16)
ob_metal.scale = (0.3277, 0.3277, 0.3277)
ob_plume.parent = ob_fl_che
ob_plume.location = (-1.456e-08, 0.7116, 4.267e-08)
ob_plume.rotation_euler = (1.571, 0.7854, 3.14e-16)
ob_plume.scale = (0.3277, 0.3277, 0.3277)
ob_fl_che.location = (0.0, 0.0, 0.0)

# ---- collection membership
col_collection.objects.link(ob_baton)
col_collection.objects.link(ob_metal)
col_collection.objects.link(ob_plume)
col_collection.objects.link(ob_fl_che)

# ---- scene / render settings (as saved in the file)
scene.frame_start = 1; scene.frame_end = 250; scene.frame_set(1)
scene.render.engine = 'BLENDER_EEVEE_NEXT'
scene.cycles.sampling_pattern = 'TABULATED_SOBOL'
scene.eevee.ray_tracing_options.trace_max_roughness = 0.0
bpy.context.view_layer.update()

# ---- added for rendering (the .blend has no active camera and no usable light): camera, sun
cam_auto = bpy.data.cameras.new('AutoCamera')
cam_auto.lens = 50.0
cam_auto.sensor_width = 36.0
cam_auto.clip_end = 1000.0
ob_auto_camera = bpy.data.objects.new('AutoCamera', cam_auto)
scene.collection.objects.link(ob_auto_camera)
ob_auto_camera.location = (1.66715, -1.98942, 1.33372)
ob_auto_camera.rotation_euler = (1.09748, -7.21219e-08, 0.694738)
scene.camera = ob_auto_camera
light_auto_sun = bpy.data.lights.new('AutoSun', 'SUN')
light_auto_sun.energy = 3.0
light_auto_sun.angle = 0.0523599
ob_auto_sun = bpy.data.objects.new('AutoSun', light_auto_sun)
scene.collection.objects.link(ob_auto_sun)
ob_auto_sun.rotation_euler = (0.872665, 0.174533, 0.523599)
bpy.context.view_layer.update()
